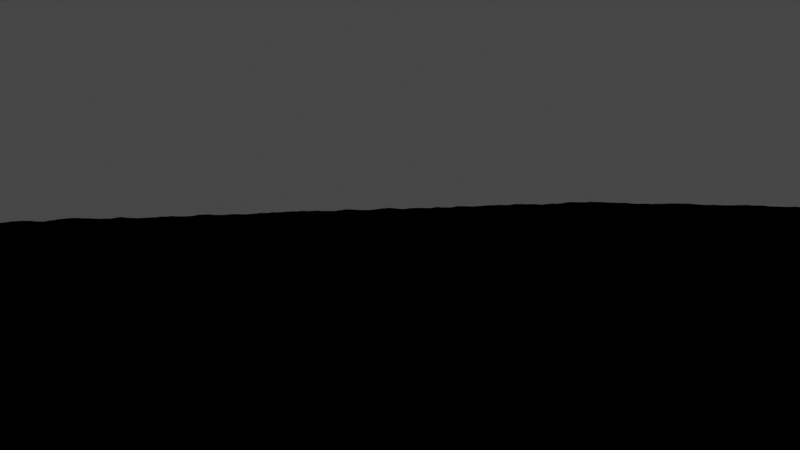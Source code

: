 # Source: taos_gorge.blend  (saved by Blender 2.81.16; exported with 4.5.12 LTS)
import bpy
from mathutils import Matrix  # noqa: F401  (used for matrix-valued properties, if any)

bpy.ops.wm.read_factory_settings(use_empty=True)
scene = bpy.context.scene
scene.name = 'Scene'

# ---- collections
col_collection = bpy.data.collections.new('Collection'); scene.collection.children.link(col_collection)

# ---- images (referenced by path relative to the original .blend; pixels are not part of the script)
import os
ASSET_DIR = os.environ.get("B2B_ASSET_DIR", "")  # directory of the original .blend (textures are referenced by path, not embedded)
HERE = os.path.dirname(os.path.abspath(__file__))  # packed textures are extracted next to this script under _unpacked/

def load_image(name, relpath, width, height, colorspace="sRGB"):
    """Load a texture the original file referenced (path relative to the .blend, or extracted next to this script)."""
    p = next((c for c in (os.path.join(HERE, relpath), os.path.join(ASSET_DIR, relpath)) if relpath and os.path.exists(c)), "")
    if p:
        img = bpy.data.images.load(p, check_existing=True)
        img.name = name
    else:  # same state as the original file: an image datablock whose file is absent (Cycles renders it pink)
        img = bpy.data.images.new(name, width, height)
        img.source = "FILE"
        img.filepath = "//" + (relpath or name)
    img.colorspace_settings.name = colorspace
    return img
img_taos1_height_map__usgs_ned_10m__png = load_image('taos1 Height Map (USGS NED 10m).png', 'taos1 Height Map (USGS NED 10m).png', 1024, 1024, 'Non-Color')

# ---- materials (node trees are filled in below, after node groups)
mat_material = bpy.data.materials.new('Material')
mat_material.displacement_method = 'BOTH'
mat_material.alpha_threshold = 0.0
mat_material.line_color = (0.0, 0.0, 0.0, 1.0)

# ---- material node trees
mat_material.use_nodes = True; mat_material.node_tree.nodes.clear()
_N = mat_material.node_tree.nodes; _L = mat_material.node_tree.links
n0 = _N.new('ShaderNodeOutputMaterial'); n0.name = 'Material Output'; n0.location = (504, 305)
n1 = _N.new('ShaderNodeDisplacement'); n1.name = 'Displacement'; n1.location = (-801, -5)
n1.inputs[2].default_value = 0.4
n2 = _N.new('ShaderNodeMix'); n2.name = 'Mix'; n2.location = (-531, -93)
n2.data_type = 'RGBA'
n2.inputs[0].default_value = 0.9895
n2.inputs[7].default_value = (0.0, 0.0, 0.0, 1.0)
n3 = _N.new('ShaderNodeTexNoise'); n3.name = 'Noise Texture'; n3.location = (-1090, -216)
n3.inputs[2].default_value = 42.7
n3.inputs[3].default_value = 14.5
n3.inputs[8].default_value = 0.1
n4 = _N.new('ShaderNodeVectorMath'); n4.name = 'Vector Math.001'; n4.location = (-834, -211)
n4.operation = 'SUBTRACT'
n4.inputs[1].default_value = (0.5, 0.5, 0.5)
n5 = _N.new('ShaderNodeVectorMath'); n5.name = 'Vector Math'; n5.location = (-311, 113)
n6 = _N.new('ShaderNodeBsdfPrincipled'); n6.name = 'Principled BSDF'; n6.location = (-1008, 757)
n6.distribution = 'GGX'
n6.subsurface_method = 'BURLEY'
n6.inputs[2].default_value = 0.4
n6.inputs[3].default_value = 1.45
n6.inputs[27].default_value = (0.0, 0.0, 0.0, 1.0)
n6.inputs[28].default_value = 1.0
n7 = _N.new('ShaderNodeValToRGB'); n7.name = 'ColorRamp'; n7.location = (-1563, 633)
while len(n7.color_ramp.elements) > 1: n7.color_ramp.elements.remove(n7.color_ramp.elements[-1])
n7.color_ramp.elements[0].position = 0.2595; n7.color_ramp.elements[0].color = (0.0, 0.0, 0.0, 1.0)
_e = n7.color_ramp.elements.new(0.3626); _e.color = (1.0, 1.0, 1.0, 1.0)
n8 = _N.new('ShaderNodeTexImage'); n8.name = 'Image Texture'; n8.location = (-2345, -4)
n8.image = img_taos1_height_map__usgs_ned_10m__png
n9 = _N.new('ShaderNodeMapping'); n9.name = 'Mapping'; n9.location = (-2635, -12)
n9.width = 240
n10 = _N.new('ShaderNodeTexCoord'); n10.name = 'Texture Coordinate'; n10.location = (-2845, -29)
n11 = _N.new('ShaderNodeTexImage'); n11.name = 'Image Texture.001'; n11.location = (-2423, 379)
n11.image = img_taos1_height_map__usgs_ned_10m__png
n12 = _N.new('ShaderNodeMapping'); n12.name = 'Mapping.001'; n12.location = (-2713, 371)
n12.width = 240
n12.inputs[1].default_value = (0.0, -0.1, 0.0)
n13 = _N.new('ShaderNodeTexCoord'); n13.name = 'Texture Coordinate.001'; n13.location = (-2923, 354)
n14 = _N.new('ShaderNodeTexImage'); n14.name = 'Image Texture.002'; n14.location = (-2436, 775)
n14.image = img_taos1_height_map__usgs_ned_10m__png
n15 = _N.new('ShaderNodeMapping'); n15.name = 'Mapping.002'; n15.location = (-2726, 767)
n15.width = 240
n15.inputs[1].default_value = (0.0, 0.1, 0.0)
n16 = _N.new('ShaderNodeTexCoord'); n16.name = 'Texture Coordinate.002'; n16.location = (-2936, 750)
n17 = _N.new('ShaderNodeTexImage'); n17.name = 'Image Texture.003'; n17.location = (-2444, 1151)
n17.image = img_taos1_height_map__usgs_ned_10m__png
n18 = _N.new('ShaderNodeMapping'); n18.name = 'Mapping.003'; n18.location = (-2734, 1144)
n18.width = 240
n18.inputs[1].default_value = (-0.1, 0.0, 0.0)
n19 = _N.new('ShaderNodeTexCoord'); n19.name = 'Texture Coordinate.003'; n19.location = (-2944, 1127)
n20 = _N.new('ShaderNodeMapping'); n20.name = 'Mapping.004'; n20.location = (-2731, 1551)
n20.width = 240
n20.inputs[1].default_value = (0.1, 0.0, 0.0)
n21 = _N.new('ShaderNodeTexCoord'); n21.name = 'Texture Coordinate.004'; n21.location = (-2941, 1534)
n22 = _N.new('ShaderNodeEmission'); n22.name = 'Emission Viewer'; n22.location = (504, 345)
n22.label = 'Viewer'
n22.hide = True
n23 = _N.new('ShaderNodeMath'); n23.name = 'Math.001'; n23.location = (-1898, 673)
n23.operation = 'ABSOLUTE'
n24 = _N.new('ShaderNodeTexImage'); n24.name = 'Image Texture.004'; n24.location = (-2441, 1559)
n24.image = img_taos1_height_map__usgs_ned_10m__png
n25 = _N.new('ShaderNodeMath'); n25.name = 'Math.002'; n25.location = (-2077, 1358)
n25.operation = 'SUBTRACT'
n26 = _N.new('ShaderNodeMath'); n26.name = 'Math.003'; n26.location = (-1857, 1357)
n26.operation = 'ABSOLUTE'
n27 = _N.new('ShaderNodeMath'); n27.name = 'Math'; n27.location = (-2118, 675)
n27.operation = 'SUBTRACT'
n28 = _N.new('ShaderNodeMath'); n28.name = 'Math.004'; n28.location = (-1600, 1088)
_L.new(n8.outputs[0], n1.inputs[0])
_L.new(n1.outputs[0], n5.inputs[0])
_L.new(n9.outputs[0], n8.inputs[0])
_L.new(n10.outputs[2], n9.inputs[0])
_L.new(n5.outputs[0], n0.inputs[2])
_L.new(n3.outputs[1], n4.inputs[0])
_L.new(n2.outputs[2], n5.inputs[1])
_L.new(n4.outputs[0], n2.inputs[6])
_L.new(n8.outputs[0], n7.inputs[0])
_L.new(n7.outputs[0], n6.inputs[0])
_L.new(n12.outputs[0], n11.inputs[0])
_L.new(n13.outputs[2], n12.inputs[0])
_L.new(n15.outputs[0], n14.inputs[0])
_L.new(n16.outputs[2], n15.inputs[0])
_L.new(n18.outputs[0], n17.inputs[0])
_L.new(n19.outputs[2], n18.inputs[0])
_L.new(n20.outputs[0], n24.inputs[0])
_L.new(n21.outputs[2], n20.inputs[0])
_L.new(n27.outputs[0], n23.inputs[0])
_L.new(n22.outputs[0], n0.inputs[0])
_L.new(n11.outputs[0], n27.inputs[0])
_L.new(n14.outputs[0], n27.inputs[1])
_L.new(n25.outputs[0], n26.inputs[0])
_L.new(n24.outputs[0], n25.inputs[0])
_L.new(n17.outputs[0], n25.inputs[1])
_L.new(n26.outputs[0], n28.inputs[0])
_L.new(n28.outputs[0], n22.inputs[0])
_L.new(n23.outputs[0], n28.inputs[1])
n0.is_active_output = True

# ---- world
world_world = bpy.data.worlds.new('World'); scene.world = world_world
world_world.use_nodes = True; world_world.node_tree.nodes.clear()
_N = world_world.node_tree.nodes; _L = world_world.node_tree.links
n0 = _N.new('ShaderNodeOutputWorld'); n0.name = 'World Output'; n0.location = (300, 300)
n1 = _N.new('ShaderNodeBackground'); n1.name = 'Background'; n1.location = (10, 300)
n1.inputs[0].default_value = (0.05088, 0.05088, 0.05088, 1.0)
_L.new(n1.outputs[0], n0.inputs[0])
n0.is_active_output = True
world_world.color = (0.05088, 0.05088, 0.05088)
world_world.use_sun_shadow = False
world_world.sun_shadow_jitter_overblur = 0.0

# ---- cameras
cam_camera = bpy.data.cameras.new('Camera')
cam_camera.clip_end = 100.0
cam_camera.ortho_scale = 7.314

# ---- lights
light_light = bpy.data.lights.new('Light', 'POINT')
light_light.transmission_factor = 0.0
light_light.energy = 1000.0
light_light.shadow_soft_size = 0.1
light_light.shadow_maximum_resolution = 0.006
light_light.use_absolute_resolution = True

# ---- meshes
me_plane = bpy.data.meshes.new('Plane')
me_plane.from_pydata([(-1.0, -1.0, 0.0), (1.0, -1.0, 0.0), (-1.0, 1.0, 0.0), (1.0, 1.0, 0.0)], [], [(0, 1, 3, 2)])
_uv = me_plane.uv_layers.new(name='UVMap')
_uv.uv.foreach_set('vector', [0.004369, 0.004369, 0.9956, 0.004369, 0.9956, 0.9956, 0.004369, 0.9956])
me_plane.materials.append(mat_material)
me_plane.use_remesh_fix_poles = True
me_plane.use_remesh_preserve_attributes = False
me_plane.use_mirror_vertex_groups = False
me_plane.update()

# ---- objects
ob_light = bpy.data.objects.new('Light', light_light)
ob_camera = bpy.data.objects.new('Camera', cam_camera)
ob_plane = bpy.data.objects.new('Plane', me_plane)

# ---- transforms, parenting, visibility, modifiers, constraints
ob_light.location = (4.076, 1.005, 5.904)
ob_light.rotation_euler = (0.6503, 0.05522, 1.866)
ob_light.lock_rotations_4d = False
ob_light.empty_display_type = 'ARROWS'
ob_light.color = (0.0, 0.0, 0.0, 0.0)
ob_light.lineart.crease_threshold = 0.0
ob_camera.location = (-0.212, 0.8239, -0.03126)
ob_camera.rotation_euler = (1.525, 4.61e-05, -2.385)
ob_camera.lock_rotations_4d = False
ob_camera.empty_display_type = 'ARROWS'
ob_camera.color = (0.0, 0.0, 0.0, 0.0)
ob_camera.display_type = 'WIRE'
ob_camera.lineart.crease_threshold = 0.0
ob_plane.location = (0.0, 0.0, 0.0)
ob_plane.lineart.crease_threshold = 0.0
ob_plane.cycles.use_adaptive_subdivision = True
_m = ob_plane.modifiers.new('Subdivision', 'SUBSURF')
_m.uv_smooth = 'PRESERVE_CORNERS'
_m.subdivision_type = 'SIMPLE'
_m.levels = 2
_m.show_only_control_edges = False

# ---- collection membership
col_collection.objects.link(ob_light)
col_collection.objects.link(ob_camera)
col_collection.objects.link(ob_plane)

# ---- scene / render settings (as saved in the file)
scene.camera = ob_camera
scene.frame_start = 1; scene.frame_end = 250; scene.frame_set(1)
scene.render.engine = 'CYCLES'
scene.cycles.feature_set = 'EXPERIMENTAL'
scene.cycles.use_denoising = False
scene.cycles.samples = 128
scene.cycles.sampling_pattern = 'TABULATED_SOBOL'
scene.cycles.use_adaptive_sampling = False
scene.cycles.use_light_tree = False
scene.view_settings.view_transform = 'Filmic'
bpy.context.view_layer.update()
